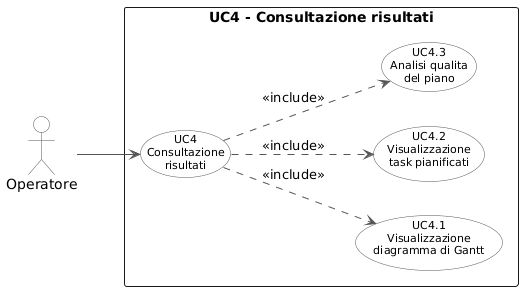

The diagram above was rendered by PlantUML. Its source (embedded in the PNG):
@startuml
left to right direction
skinparam backgroundColor white
skinparam usecase {
    BackgroundColor White
    BorderColor #555555
    ArrowColor #555555
    FontSize 11
}
skinparam actor {
    BackgroundColor White
    BorderColor #555555
}

actor "Operatore" as op

rectangle "UC4 - Consultazione risultati" {
    (UC4\nConsultazione\nrisultati) as UC4
    (UC4.1\nVisualizzazione\ndiagramma di Gantt) as UC41
    (UC4.2\nVisualizzazione\ntask pianificati) as UC42
    (UC4.3\nAnalisi qualita\ndel piano) as UC43
}

op --> UC4
UC4 ..> UC41 : <<include>>
UC4 ..> UC42 : <<include>>
UC4 ..> UC43 : <<include>>
@enduml